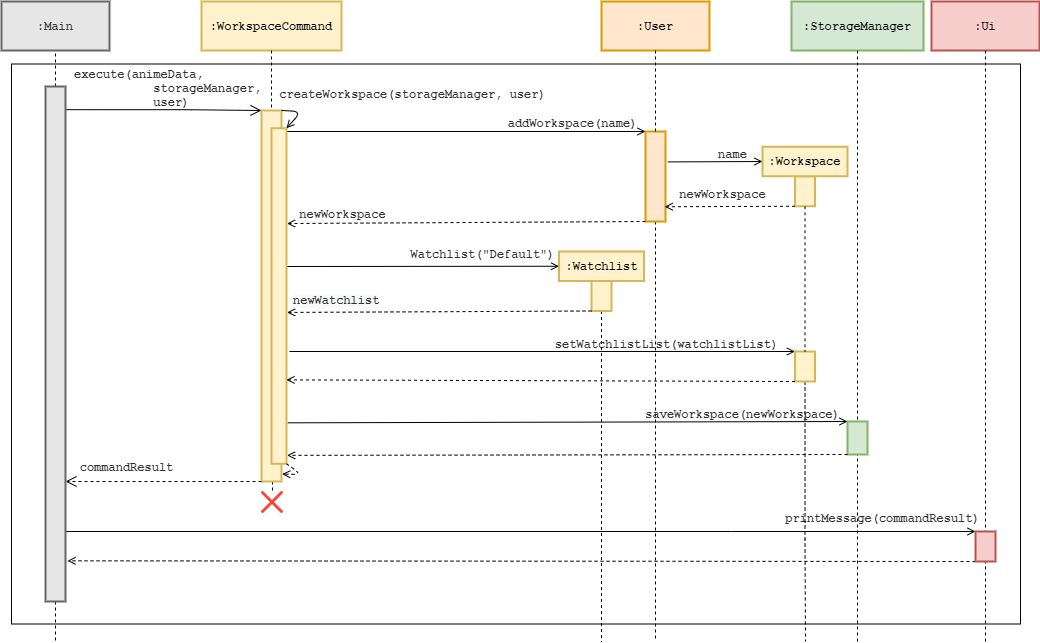

The diagram above was exported from draw.io. Its source (the exported page's mxGraphModel, read from the mxfile embedded in the PNG):
<mxGraphModel dx="1422" dy="705" grid="1" gridSize="10" guides="1" tooltips="1" connect="1" arrows="1" fold="1" page="1" pageScale="1" pageWidth="850" pageHeight="1100" math="0" shadow="0">
  <root>
    <mxCell id="0" />
    <mxCell id="1" parent="0" />
    <mxCell id="2" style="edgeStyle=orthogonalEdgeStyle;rounded=0;orthogonalLoop=1;jettySize=auto;html=1;exitX=0.5;exitY=1;exitDx=0;exitDy=0;startArrow=none;startFill=0;endArrow=none;endFill=0;dashed=1;" edge="1" source="34" parent="1">
      <mxGeometry relative="1" as="geometry">
        <mxPoint x="770" y="720" as="targetPoint" />
      </mxGeometry>
    </mxCell>
    <mxCell id="3" style="edgeStyle=orthogonalEdgeStyle;rounded=0;orthogonalLoop=1;jettySize=auto;html=1;exitX=0.5;exitY=1;exitDx=0;exitDy=0;endArrow=none;endFill=0;dashed=1;" edge="1" source="27" parent="1">
      <mxGeometry relative="1" as="geometry">
        <mxPoint x="824" y="720" as="targetPoint" />
        <Array as="points">
          <mxPoint x="824" y="540" />
          <mxPoint x="824" y="540" />
        </Array>
      </mxGeometry>
    </mxCell>
    <mxCell id="4" value=":WorkspaceCommand" style="html=1;whiteSpace=wrap;whiteSpace=wrap;fontSize=12;fontStyle=1;whiteSpace=wrap;spacing=0;strokeColor=#d6b656;strokeOpacity=100;fillOpacity=100;fillColor=#fff2cc;strokeWidth=2;fontFamily=Courier New;" vertex="1" zOrder="1" parent="1">
      <mxGeometry x="370" y="80" width="140" height="49" as="geometry" />
    </mxCell>
    <mxCell id="5" value=":StorageManager" style="html=1;whiteSpace=wrap;whiteSpace=wrap;fontSize=12;fontStyle=1;whiteSpace=wrap;spacing=0;strokeColor=#82b366;strokeOpacity=100;fillOpacity=100;fillColor=#d5e8d4;strokeWidth=2;fontFamily=Courier New;" vertex="1" zOrder="124" parent="1">
      <mxGeometry x="960" y="80" width="132" height="49" as="geometry" />
    </mxCell>
    <mxCell id="6" value=":Ui" style="html=1;whiteSpace=wrap;whiteSpace=wrap;fontSize=12;fontStyle=1;whiteSpace=wrap;spacing=0;strokeColor=#b85450;strokeOpacity=100;fillOpacity=100;fillColor=#f8cecc;strokeWidth=2;fontFamily=Courier New;" vertex="1" zOrder="107" parent="1">
      <mxGeometry x="1100" y="80" width="108" height="49" as="geometry" />
    </mxCell>
    <UserObject label="" lucidchartObjectId="FqfGM73u66Vn" id="7">
      <mxCell style="html=1;jettySize=18;whiteSpace=wrap;fontSize=12;rounded=0;arcSize=12;edgeStyle=orthogonalEdgeStyle;startArrow=none;;endArrow=none;;exitX=0.5;exitY=1;fontFamily=Courier New;fontStyle=1;endSize=9;startSize=9;exitDx=0;exitDy=0;endFill=0;dashed=1;" edge="1" source="4" target="10" parent="1">
        <mxGeometry x="69.21000000000004" y="-27" width="100" height="100" as="geometry">
          <Array as="points" />
          <mxPoint x="483.71000000000004" y="140" as="sourcePoint" />
          <mxPoint x="484" y="520" as="targetPoint" />
        </mxGeometry>
      </mxCell>
    </UserObject>
    <mxCell id="8" value="" style="html=1;whiteSpace=wrap;whiteSpace=wrap;fontSize=12;fontStyle=1;whiteSpace=wrap;spacing=0;strokeColor=#d6b656;strokeOpacity=100;fillOpacity=100;strokeWidth=2;fontFamily=Courier New;fillColor=#fff2cc;" vertex="1" zOrder="107" parent="1">
      <mxGeometry x="430" y="189" width="20" height="371" as="geometry" />
    </mxCell>
    <mxCell id="9" value="&lt;div&gt;execute(animeData, &lt;br&gt;&lt;/div&gt;&lt;div&gt;&amp;nbsp;&amp;nbsp;&amp;nbsp;&amp;nbsp;&amp;nbsp;&amp;nbsp;&amp;nbsp;&amp;nbsp;&amp;nbsp;&amp;nbsp;&amp;nbsp;&amp;nbsp;&amp;nbsp;&amp;nbsp;&amp;nbsp;&amp;nbsp;&amp;nbsp; storageManager,&lt;/div&gt;&lt;div&gt;&amp;nbsp; &amp;nbsp; &amp;nbsp; &amp;nbsp; user)&lt;/div&gt;" style="text;html=1;resizable=0;labelBackgroundColor=none;align=center;verticalAlign=top;fontStyle=1;fontColor=#333333;;fontSize=12;fontFamily=Courier New;" vertex="1" parent="1">
      <mxGeometry x="310" y="140.00289308176116" as="geometry" />
    </mxCell>
    <mxCell id="10" value="" style="shape=image;verticalLabelPosition=bottom;labelBackgroundColor=#ffffff;verticalAlign=top;aspect=fixed;imageAspect=0;image=data:image/png,(base64 omitted: 13588 chars);" vertex="1" parent="1">
      <mxGeometry x="430" y="570" width="22" height="22" as="geometry" />
    </mxCell>
    <mxCell id="11" value="commandResult" style="text;html=1;resizable=0;labelBackgroundColor=none;align=center;verticalAlign=top;fontStyle=1;fontColor=#333333;;fontSize=12;fontFamily=Courier New;" vertex="1" parent="1">
      <mxGeometry x="294" y="533.0028930817612" as="geometry" />
    </mxCell>
    <mxCell id="12" value=":User" style="html=1;whiteSpace=wrap;whiteSpace=wrap;fontSize=12;fontStyle=1;whiteSpace=wrap;spacing=0;strokeColor=#d79b00;strokeOpacity=100;fillOpacity=100;fillColor=#ffe6cc;strokeWidth=2;fontFamily=Courier New;" vertex="1" zOrder="123" parent="1">
      <mxGeometry x="770" y="80" width="108" height="49" as="geometry" />
    </mxCell>
    <UserObject label="" lucidchartObjectId="FqfGM73u66Vn" id="13">
      <mxCell style="html=1;jettySize=18;whiteSpace=wrap;fontSize=12;rounded=0;arcSize=12;edgeStyle=orthogonalEdgeStyle;startArrow=none;;endArrow=none;;exitX=0.5;exitY=1;fontFamily=Courier New;fontStyle=1;endSize=9;startSize=9;exitDx=0;exitDy=0;endFill=0;dashed=1;" edge="1" parent="1">
        <mxGeometry x="610.8600000000001" y="-26" width="100" height="100" as="geometry">
          <Array as="points" />
          <mxPoint x="1026" y="129" as="sourcePoint" />
          <mxPoint x="1026" y="720" as="targetPoint" />
        </mxGeometry>
      </mxCell>
    </UserObject>
    <mxCell id="14" value="" style="html=1;whiteSpace=wrap;whiteSpace=wrap;fontSize=12;fontStyle=1;whiteSpace=wrap;spacing=0;strokeColor=#82b366;strokeOpacity=100;fillOpacity=100;strokeWidth=2;fontFamily=Courier New;fillColor=#d5e8d4;" vertex="1" zOrder="107" parent="1">
      <mxGeometry x="1016" y="500" width="20" height="33" as="geometry" />
    </mxCell>
    <UserObject label="" lucidchartObjectId="FqfGM73u66Vn" id="15">
      <mxCell style="html=1;jettySize=18;whiteSpace=wrap;fontSize=12;rounded=0;arcSize=12;edgeStyle=orthogonalEdgeStyle;startArrow=none;;endArrow=none;;exitX=0.5;exitY=1;fontFamily=Courier New;fontStyle=1;endSize=9;startSize=9;exitDx=0;exitDy=0;endFill=0;dashed=1;" edge="1" source="6" parent="1">
        <mxGeometry x="653" y="-27" width="100" height="100" as="geometry">
          <Array as="points">
            <mxPoint x="1154" y="700" />
            <mxPoint x="1154" y="700" />
          </Array>
          <mxPoint x="1067.5" y="140" as="sourcePoint" />
          <mxPoint x="1154" y="720" as="targetPoint" />
        </mxGeometry>
      </mxCell>
    </UserObject>
    <mxCell id="16" style="edgeStyle=orthogonalEdgeStyle;rounded=0;orthogonalLoop=1;jettySize=auto;html=1;exitX=0;exitY=0;exitDx=0;exitDy=0;startArrow=none;startFill=0;endArrow=open;endFill=0;entryX=0;entryY=0;entryDx=0;entryDy=0;" edge="1" target="18" parent="1">
      <mxGeometry relative="1" as="geometry">
        <mxPoint x="234" y="610" as="sourcePoint" />
        <Array as="points">
          <mxPoint x="900" y="610" />
          <mxPoint x="900" y="610" />
        </Array>
      </mxGeometry>
    </mxCell>
    <mxCell id="17" style="edgeStyle=orthogonalEdgeStyle;rounded=0;orthogonalLoop=1;jettySize=auto;html=1;exitX=0;exitY=1;exitDx=0;exitDy=0;startArrow=none;startFill=0;endArrow=open;endFill=0;entryX=1.1;entryY=0.921;entryDx=0;entryDy=0;entryPerimeter=0;dashed=1;" edge="1" source="18" target="24" parent="1">
      <mxGeometry relative="1" as="geometry">
        <mxPoint x="604" y="649.8571428571429" as="targetPoint" />
        <Array as="points">
          <mxPoint x="1124" y="639" />
        </Array>
      </mxGeometry>
    </mxCell>
    <mxCell id="18" value="" style="html=1;whiteSpace=wrap;whiteSpace=wrap;fontSize=12;fontStyle=1;whiteSpace=wrap;spacing=0;strokeColor=#b85450;strokeOpacity=100;fillOpacity=100;fillColor=#f8cecc;strokeWidth=2;fontFamily=Courier New;" vertex="1" zOrder="107" parent="1">
      <mxGeometry x="1144" y="610" width="20" height="30" as="geometry" />
    </mxCell>
    <UserObject label="" lucidchartObjectId="FqfGM73u66Vn" id="19">
      <mxCell style="html=1;jettySize=18;whiteSpace=wrap;fontSize=12;dashed=1;rounded=0;arcSize=12;edgeStyle=orthogonalEdgeStyle;startArrow=none;;endArrow=open;;fontFamily=Courier New;fontStyle=1;endSize=9;startSize=9;exitX=0;exitY=1;exitDx=0;exitDy=0;" edge="1" source="8" target="24" parent="1">
        <mxGeometry x="-277.5" y="519.72" width="100" height="100" as="geometry">
          <Array as="points">
            <mxPoint x="304" y="560" />
            <mxPoint x="304" y="560" />
          </Array>
          <mxPoint x="474" y="760" as="sourcePoint" />
          <mxPoint x="244" y="760" as="targetPoint" />
        </mxGeometry>
      </mxCell>
    </UserObject>
    <UserObject label="" lucidchartObjectId="LwfGp7YN7BJF" id="20">
      <mxCell style="html=1;jettySize=18;whiteSpace=wrap;fontSize=12;rounded=1;arcSize=12;edgeStyle=orthogonalEdgeStyle;startArrow=none;;endArrow=open;;fontFamily=Courier New;fontStyle=1;endSize=9;startSize=9;exitX=1.027;exitY=0.045;exitDx=0;exitDy=0;exitPerimeter=0;" edge="1" source="24" parent="1">
        <mxGeometry x="-252" y="-190.60000000000002" width="100" height="100" as="geometry">
          <Array as="points">
            <mxPoint x="354" y="188" />
          </Array>
          <mxPoint x="430" y="189" as="targetPoint" />
          <mxPoint x="214" y="198" as="sourcePoint" />
        </mxGeometry>
      </mxCell>
    </UserObject>
    <mxCell id="21" value=":Main" style="html=1;whiteSpace=wrap;whiteSpace=wrap;fontSize=12;fontStyle=1;whiteSpace=wrap;spacing=0;strokeOpacity=100;fillOpacity=100;strokeWidth=2;fontFamily=Courier New;strokeColor=#666666;fontColor=#333333;fillColor=#E6E6E6;" vertex="1" zOrder="116" parent="1">
      <mxGeometry x="170" y="80" width="108" height="49" as="geometry" />
    </mxCell>
    <mxCell id="22" style="edgeStyle=orthogonalEdgeStyle;rounded=0;orthogonalLoop=1;jettySize=auto;html=1;exitX=0.5;exitY=0;exitDx=0;exitDy=0;entryX=0.5;entryY=1;entryDx=0;entryDy=0;dashed=1;endArrow=none;endFill=0;" edge="1" source="24" target="21" parent="1">
      <mxGeometry relative="1" as="geometry" />
    </mxCell>
    <mxCell id="23" style="edgeStyle=orthogonalEdgeStyle;rounded=0;orthogonalLoop=1;jettySize=auto;html=1;exitX=0.5;exitY=1;exitDx=0;exitDy=0;dashed=1;endArrow=none;endFill=0;" edge="1" source="24" parent="1">
      <mxGeometry relative="1" as="geometry">
        <mxPoint x="224" y="720" as="targetPoint" />
      </mxGeometry>
    </mxCell>
    <mxCell id="24" value="" style="html=1;whiteSpace=wrap;whiteSpace=wrap;fontSize=12;fontStyle=1;whiteSpace=wrap;spacing=0;strokeColor=#666666;strokeOpacity=100;fillOpacity=100;strokeWidth=2;fontFamily=Courier New;fontColor=#333333;fillColor=#E6E6E6;" vertex="1" zOrder="107" parent="1">
      <mxGeometry x="214" y="165" width="20" height="515" as="geometry" />
    </mxCell>
    <mxCell id="25" value="printMessage(commandResult)" style="text;html=1;resizable=0;labelBackgroundColor=none;align=center;verticalAlign=top;fontStyle=1;fontColor=#333333;;fontSize=12;fontFamily=Courier New;labelBorderColor=none;" vertex="1" parent="1">
      <mxGeometry x="1050" y="584.0028930817612" as="geometry" />
    </mxCell>
    <mxCell id="26" value="" style="verticalLabelPosition=bottom;verticalAlign=top;html=1;shape=mxgraph.basic.rect;fillColor2=none;strokeWidth=1;size=20;indent=5;fontFamily=Courier New;fontSize=12;fillColor=none;" vertex="1" parent="1">
      <mxGeometry x="180" y="142.5" width="1009" height="560" as="geometry" />
    </mxCell>
    <mxCell id="27" value="" style="html=1;whiteSpace=wrap;whiteSpace=wrap;fontSize=12;fontStyle=1;whiteSpace=wrap;spacing=0;strokeColor=#d79b00;strokeOpacity=100;fillOpacity=100;strokeWidth=2;fontFamily=Courier New;fillColor=#ffe6cc;" vertex="1" zOrder="107" parent="1">
      <mxGeometry x="814" y="210" width="20" height="90" as="geometry" />
    </mxCell>
    <UserObject label="" lucidchartObjectId="FqfGM73u66Vn" id="28">
      <mxCell style="html=1;jettySize=18;whiteSpace=wrap;fontSize=12;rounded=0;arcSize=12;edgeStyle=orthogonalEdgeStyle;startArrow=none;;endArrow=none;;exitX=0.5;exitY=1;fontFamily=Courier New;fontStyle=1;endSize=9;startSize=9;exitDx=0;exitDy=0;endFill=0;dashed=1;" edge="1" source="12" target="27" parent="1">
        <mxGeometry x="333.28999999999996" y="-27" width="100" height="100" as="geometry">
          <Array as="points" />
          <mxPoint x="824" y="129.00000000000023" as="sourcePoint" />
          <mxPoint x="820" y="920" as="targetPoint" />
        </mxGeometry>
      </mxCell>
    </UserObject>
    <mxCell id="29" value="" style="html=1;whiteSpace=wrap;whiteSpace=wrap;fontSize=12;fontStyle=1;whiteSpace=wrap;spacing=0;strokeColor=#d6b656;strokeOpacity=100;fillOpacity=100;strokeWidth=2;fontFamily=Courier New;fillColor=#fff2cc;" vertex="1" zOrder="107" parent="1">
      <mxGeometry x="440" y="206.75" width="15" height="335.5" as="geometry" />
    </mxCell>
    <mxCell id="30" value="" style="endArrow=open;html=1;exitX=1;exitY=1;exitDx=0;exitDy=0;entryX=1.033;entryY=0.98;entryDx=0;entryDy=0;entryPerimeter=0;dashed=1;endFill=0;" edge="1" source="29" target="8" parent="1">
      <mxGeometry width="50" height="50" relative="1" as="geometry">
        <mxPoint x="620" y="400" as="sourcePoint" />
        <mxPoint x="670" y="350" as="targetPoint" />
        <Array as="points">
          <mxPoint x="470" y="553" />
        </Array>
      </mxGeometry>
    </mxCell>
    <mxCell id="31" value="&lt;div&gt;createWorkspace(storageManager, user)&lt;/div&gt;" style="text;html=1;resizable=0;labelBackgroundColor=none;align=center;verticalAlign=top;fontStyle=1;fontColor=#333333;;fontSize=12;fontFamily=Courier New;" vertex="1" parent="1">
      <mxGeometry x="580" y="160.00289308176116" as="geometry" />
    </mxCell>
    <mxCell id="32" value="&lt;div&gt;addWorkspace(name)&lt;/div&gt;" style="text;html=1;resizable=0;labelBackgroundColor=none;align=center;verticalAlign=top;fontStyle=1;fontColor=#333333;;fontSize=12;fontFamily=Courier New;" vertex="1" parent="1">
      <mxGeometry x="740" y="189.00289308176116" as="geometry" />
    </mxCell>
    <mxCell id="33" value="&lt;div&gt;newWorkspace&lt;/div&gt;" style="text;html=1;resizable=0;labelBackgroundColor=none;align=center;verticalAlign=top;fontStyle=1;fontColor=#333333;;fontSize=12;fontFamily=Courier New;" vertex="1" parent="1">
      <mxGeometry x="510" y="280.00289308176116" as="geometry" />
    </mxCell>
    <mxCell id="34" value="" style="html=1;whiteSpace=wrap;whiteSpace=wrap;fontSize=12;fontStyle=1;whiteSpace=wrap;spacing=0;strokeColor=#d6b656;strokeOpacity=100;fillOpacity=100;strokeWidth=2;fontFamily=Courier New;fillColor=#fff2cc;" vertex="1" zOrder="107" parent="1">
      <mxGeometry x="760" y="359.5" width="20" height="30" as="geometry" />
    </mxCell>
    <mxCell id="35" value=":Watchlist" style="html=1;whiteSpace=wrap;whiteSpace=wrap;fontSize=12;fontStyle=1;whiteSpace=wrap;spacing=0;strokeColor=#d6b656;strokeOpacity=100;fillOpacity=100;strokeWidth=2;fontFamily=Courier New;fillColor=#fff2cc;" vertex="1" zOrder="107" parent="1">
      <mxGeometry x="727.5" y="330" width="85" height="29.5" as="geometry" />
    </mxCell>
    <mxCell id="36" value="Watchlist(&quot;Default&quot;)" style="text;html=1;resizable=0;labelBackgroundColor=none;align=center;verticalAlign=top;fontStyle=1;fontColor=#333333;;fontSize=12;fontFamily=Courier New;" vertex="1" parent="1">
      <mxGeometry x="650" y="320" as="geometry" />
    </mxCell>
    <mxCell id="37" value="&lt;span style=&quot;color: rgb(51, 51, 51); font-family: &amp;quot;courier new&amp;quot;; font-size: 12px; font-style: normal; font-weight: 700; letter-spacing: normal; text-align: center; text-indent: 0px; text-transform: none; word-spacing: 0px; background-color: rgb(248, 249, 250); display: inline; float: none;&quot;&gt;newWatchlist&lt;/span&gt;" style="text;whiteSpace=wrap;html=1;" vertex="1" parent="1">
      <mxGeometry x="460" y="364.5" width="110" height="20" as="geometry" />
    </mxCell>
    <mxCell id="38" value="" style="html=1;whiteSpace=wrap;whiteSpace=wrap;fontSize=12;fontStyle=1;whiteSpace=wrap;spacing=0;strokeColor=#d6b656;strokeOpacity=100;fillOpacity=100;strokeWidth=2;fontFamily=Courier New;fillColor=#fff2cc;" vertex="1" zOrder="107" parent="1">
      <mxGeometry x="963.5" y="254.75" width="20" height="30" as="geometry" />
    </mxCell>
    <mxCell id="39" value=":Workspace" style="html=1;whiteSpace=wrap;whiteSpace=wrap;fontSize=12;fontStyle=1;whiteSpace=wrap;spacing=0;strokeColor=#d6b656;strokeOpacity=100;fillOpacity=100;strokeWidth=2;fontFamily=Courier New;fillColor=#fff2cc;" vertex="1" zOrder="107" parent="1">
      <mxGeometry x="931" y="225.25" width="85" height="29.5" as="geometry" />
    </mxCell>
    <mxCell id="40" value="name" style="text;html=1;resizable=0;labelBackgroundColor=none;align=center;verticalAlign=top;fontStyle=1;fontColor=#333333;;fontSize=12;fontFamily=Courier New;" vertex="1" parent="1">
      <mxGeometry x="900" y="220.00289308176116" as="geometry" />
    </mxCell>
    <mxCell id="41" value="&lt;div&gt;newWorkspace&lt;/div&gt;" style="text;html=1;resizable=0;labelBackgroundColor=none;align=center;verticalAlign=top;fontStyle=1;fontColor=#333333;;fontSize=12;fontFamily=Courier New;" vertex="1" parent="1">
      <mxGeometry x="890" y="260.00289308176116" as="geometry" />
    </mxCell>
    <mxCell id="42" style="edgeStyle=orthogonalEdgeStyle;rounded=0;orthogonalLoop=1;jettySize=auto;html=1;exitX=0.5;exitY=1;exitDx=0;exitDy=0;dashed=1;startArrow=open;startFill=0;endArrow=open;endFill=0;" edge="1" source="10" target="10" parent="1">
      <mxGeometry relative="1" as="geometry" />
    </mxCell>
    <mxCell id="43" value="" style="endArrow=open;html=1;exitX=1;exitY=0;exitDx=0;exitDy=0;entryX=1;entryY=0;entryDx=0;entryDy=0;endFill=0;" edge="1" source="8" target="29" parent="1">
      <mxGeometry width="50" height="50" relative="1" as="geometry">
        <mxPoint x="540" y="280" as="sourcePoint" />
        <mxPoint x="590" y="230" as="targetPoint" />
        <Array as="points">
          <mxPoint x="470" y="190" />
        </Array>
      </mxGeometry>
    </mxCell>
    <mxCell id="44" value="" style="endArrow=open;html=1;entryX=0;entryY=0;entryDx=0;entryDy=0;endFill=0;" edge="1" target="27" parent="1">
      <mxGeometry width="50" height="50" relative="1" as="geometry">
        <mxPoint x="456" y="210" as="sourcePoint" />
        <mxPoint x="710" y="360" as="targetPoint" />
      </mxGeometry>
    </mxCell>
    <mxCell id="45" value="" style="endArrow=open;html=1;exitX=0;exitY=1;exitDx=0;exitDy=0;entryX=1.04;entryY=0.284;entryDx=0;entryDy=0;entryPerimeter=0;dashed=1;endFill=0;" edge="1" source="27" target="29" parent="1">
      <mxGeometry width="50" height="50" relative="1" as="geometry">
        <mxPoint x="660" y="410" as="sourcePoint" />
        <mxPoint x="710" y="360" as="targetPoint" />
      </mxGeometry>
    </mxCell>
    <mxCell id="46" value="" style="endArrow=open;html=1;entryX=0;entryY=0.5;entryDx=0;entryDy=0;exitX=1.12;exitY=0.338;exitDx=0;exitDy=0;exitPerimeter=0;endFill=0;" edge="1" source="27" target="39" parent="1">
      <mxGeometry width="50" height="50" relative="1" as="geometry">
        <mxPoint x="660" y="410" as="sourcePoint" />
        <mxPoint x="710" y="360" as="targetPoint" />
      </mxGeometry>
    </mxCell>
    <mxCell id="47" value="" style="endArrow=open;html=1;dashed=1;exitX=0;exitY=1;exitDx=0;exitDy=0;endFill=0;entryX=0.96;entryY=0.836;entryDx=0;entryDy=0;entryPerimeter=0;" edge="1" source="38" target="27" parent="1">
      <mxGeometry width="50" height="50" relative="1" as="geometry">
        <mxPoint x="660" y="410" as="sourcePoint" />
        <mxPoint x="880" y="287" as="targetPoint" />
      </mxGeometry>
    </mxCell>
    <mxCell id="48" value="" style="endArrow=open;html=1;entryX=0;entryY=0.5;entryDx=0;entryDy=0;endFill=0;" edge="1" target="35" parent="1">
      <mxGeometry width="50" height="50" relative="1" as="geometry">
        <mxPoint x="456" y="345" as="sourcePoint" />
        <mxPoint x="710" y="360" as="targetPoint" />
      </mxGeometry>
    </mxCell>
    <mxCell id="49" value="" style="endArrow=open;html=1;dashed=1;exitX=0;exitY=1;exitDx=0;exitDy=0;entryX=1.04;entryY=0.549;entryDx=0;entryDy=0;entryPerimeter=0;endFill=0;" edge="1" source="34" target="29" parent="1">
      <mxGeometry width="50" height="50" relative="1" as="geometry">
        <mxPoint x="660" y="410" as="sourcePoint" />
        <mxPoint x="590" y="375" as="targetPoint" />
      </mxGeometry>
    </mxCell>
    <UserObject label="" lucidchartObjectId="FqfGM73u66Vn" id="50">
      <mxCell style="html=1;jettySize=18;whiteSpace=wrap;fontSize=12;rounded=0;arcSize=12;edgeStyle=orthogonalEdgeStyle;startArrow=none;;endArrow=none;;exitX=0.5;exitY=1;fontFamily=Courier New;fontStyle=1;endSize=9;startSize=9;exitDx=0;exitDy=0;endFill=0;dashed=1;" edge="1" source="51" parent="1">
        <mxGeometry x="544.8600000000001" y="175" width="100" height="100" as="geometry">
          <Array as="points">
            <mxPoint x="974" y="618" />
            <mxPoint x="974" y="951" />
          </Array>
          <mxPoint x="960" y="330" as="sourcePoint" />
          <mxPoint x="974" y="720" as="targetPoint" />
        </mxGeometry>
      </mxCell>
    </UserObject>
    <mxCell id="51" value="" style="html=1;whiteSpace=wrap;whiteSpace=wrap;fontSize=12;fontStyle=1;whiteSpace=wrap;spacing=0;strokeColor=#d6b656;strokeOpacity=100;fillOpacity=100;strokeWidth=2;fontFamily=Courier New;fillColor=#fff2cc;" vertex="1" zOrder="107" parent="1">
      <mxGeometry x="963.5" y="430" width="20" height="30" as="geometry" />
    </mxCell>
    <UserObject label="" lucidchartObjectId="FqfGM73u66Vn" id="52">
      <mxCell style="html=1;jettySize=18;whiteSpace=wrap;fontSize=12;rounded=0;arcSize=12;edgeStyle=orthogonalEdgeStyle;startArrow=none;;endArrow=none;;exitX=0.5;exitY=1;fontFamily=Courier New;fontStyle=1;endSize=9;startSize=9;exitDx=0;exitDy=0;endFill=0;dashed=1;" edge="1" source="38" target="51" parent="1">
        <mxGeometry x="544.8600000000001" y="175" width="100" height="100" as="geometry">
          <Array as="points" />
          <mxPoint x="973.5" y="284.75" as="sourcePoint" />
          <mxPoint x="974" y="750" as="targetPoint" />
        </mxGeometry>
      </mxCell>
    </UserObject>
    <mxCell id="53" value="" style="endArrow=open;html=1;entryX=0;entryY=0;entryDx=0;entryDy=0;endFill=0;" edge="1" target="51" parent="1">
      <mxGeometry width="50" height="50" relative="1" as="geometry">
        <mxPoint x="458" y="430" as="sourcePoint" />
        <mxPoint x="650" y="410" as="targetPoint" />
      </mxGeometry>
    </mxCell>
    <mxCell id="54" value="setWatchlistList(watchlistList)" style="text;html=1;resizable=0;labelBackgroundColor=none;align=center;verticalAlign=top;fontStyle=1;fontColor=#333333;;fontSize=12;fontFamily=Courier New;" vertex="1" parent="1">
      <mxGeometry x="834" y="410" as="geometry" />
    </mxCell>
    <mxCell id="55" value="" style="endArrow=open;html=1;dashed=1;exitX=0;exitY=1;exitDx=0;exitDy=0;endFill=0;entryX=1;entryY=0.75;entryDx=0;entryDy=0;" edge="1" source="51" target="29" parent="1">
      <mxGeometry width="50" height="50" relative="1" as="geometry">
        <mxPoint x="620" y="470" as="sourcePoint" />
        <mxPoint x="520" y="445" as="targetPoint" />
      </mxGeometry>
    </mxCell>
    <mxCell id="56" value="" style="endArrow=open;html=1;entryX=0;entryY=0;entryDx=0;entryDy=0;endFill=0;exitX=1.093;exitY=0.878;exitDx=0;exitDy=0;exitPerimeter=0;" edge="1" source="29" target="14" parent="1">
      <mxGeometry width="50" height="50" relative="1" as="geometry">
        <mxPoint x="460" y="500" as="sourcePoint" />
        <mxPoint x="670" y="420" as="targetPoint" />
      </mxGeometry>
    </mxCell>
    <mxCell id="57" value="" style="endArrow=open;html=1;exitX=0;exitY=1;exitDx=0;exitDy=0;entryX=1.04;entryY=0.975;entryDx=0;entryDy=0;entryPerimeter=0;dashed=1;endFill=0;" edge="1" source="14" target="29" parent="1">
      <mxGeometry width="50" height="50" relative="1" as="geometry">
        <mxPoint x="620" y="470" as="sourcePoint" />
        <mxPoint x="670" y="420" as="targetPoint" />
      </mxGeometry>
    </mxCell>
    <mxCell id="58" value="&lt;div&gt;saveWorkspace(newWorkspace&lt;span&gt;)&lt;/span&gt;&lt;/div&gt;" style="text;html=1;resizable=0;labelBackgroundColor=none;align=center;verticalAlign=top;fontStyle=1;fontColor=#333333;;fontSize=12;fontFamily=Courier New;" vertex="1" parent="1">
      <mxGeometry x="910" y="480" as="geometry" />
    </mxCell>
  </root>
</mxGraphModel>